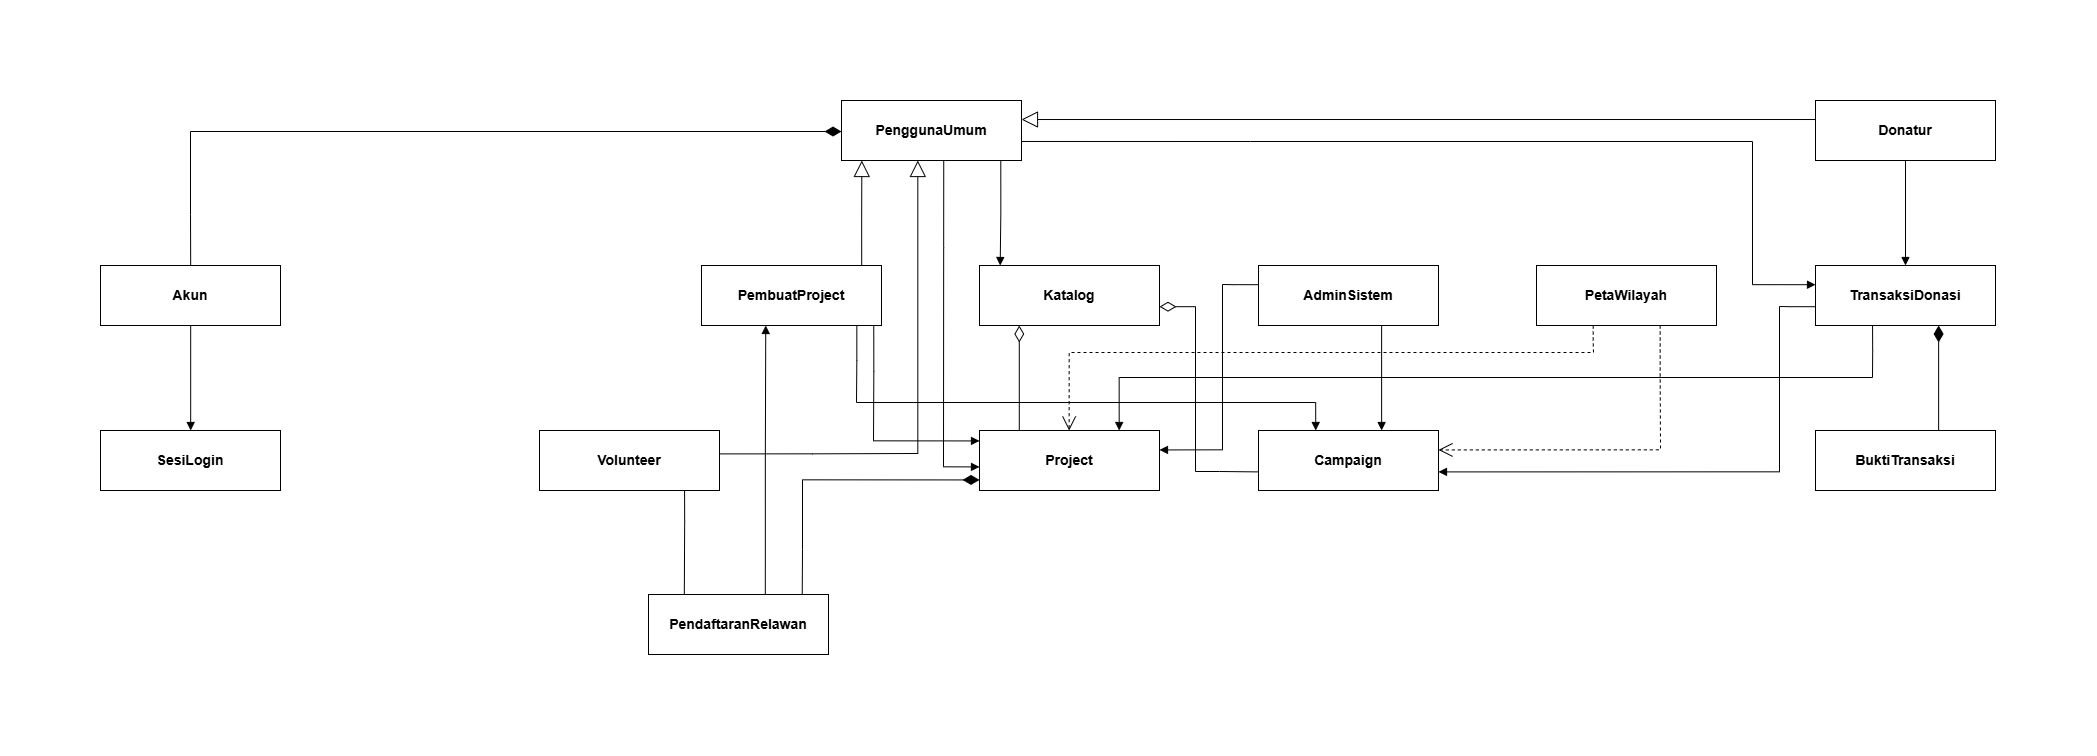

The diagram above was exported from draw.io. Its source (the exported page's mxGraphModel, read from the mxfile embedded in the PNG):
<mxGraphModel dx="2002" dy="1217" grid="1" gridSize="10" guides="1" tooltips="1" connect="1" arrows="1" fold="1" page="1" pageScale="1" pageWidth="850" pageHeight="1100" math="0" shadow="0">
  <root>
    <mxCell id="0" />
    <mxCell id="1" parent="0" />
    <mxCell id="c00" parent="1" style="rounded=0;whiteSpace=wrap;html=1;fontSize=14;fontStyle=1;fillColor=#FFFFFF;strokeColor=#000000;" value="PenggunaUmum" vertex="1">
      <mxGeometry height="60" width="180" x="831" y="50" as="geometry" />
    </mxCell>
    <mxCell id="c12" parent="1" style="rounded=0;whiteSpace=wrap;html=1;fontSize=14;fontStyle=1;fillColor=#FFFFFF;strokeColor=#000000;" value="Akun" vertex="1">
      <mxGeometry height="60" width="180" x="90" y="215" as="geometry" />
    </mxCell>
    <mxCell id="c13" parent="1" style="rounded=0;whiteSpace=wrap;html=1;fontSize=14;fontStyle=1;fillColor=#FFFFFF;strokeColor=#000000;" value="SesiLogin" vertex="1">
      <mxGeometry height="60" width="180" x="90" y="380" as="geometry" />
    </mxCell>
    <mxCell id="c04" parent="1" style="rounded=0;whiteSpace=wrap;html=1;fontSize=14;fontStyle=1;fillColor=#FFFFFF;strokeColor=#000000;" value="Donatur" vertex="1">
      <mxGeometry height="60" width="180" x="1805" y="50" as="geometry" />
    </mxCell>
    <mxCell id="c08" parent="1" style="rounded=0;whiteSpace=wrap;html=1;fontSize=14;fontStyle=1;fillColor=#FFFFFF;strokeColor=#000000;" value="Volunteer" vertex="1">
      <mxGeometry height="60" width="180" x="529" y="380" as="geometry" />
    </mxCell>
    <mxCell id="c10" parent="1" style="rounded=0;whiteSpace=wrap;html=1;fontSize=14;fontStyle=1;fillColor=#FFFFFF;strokeColor=#000000;" value="PembuatProject" vertex="1">
      <mxGeometry height="60" width="180" x="691" y="215" as="geometry" />
    </mxCell>
    <mxCell id="c11" parent="1" style="rounded=0;whiteSpace=wrap;html=1;fontSize=14;fontStyle=1;fillColor=#FFFFFF;strokeColor=#000000;" value="AdminSistem" vertex="1">
      <mxGeometry height="60" width="180" x="1248" y="215" as="geometry" />
    </mxCell>
    <mxCell id="c01" parent="1" style="rounded=0;whiteSpace=wrap;html=1;fontSize=14;fontStyle=1;fillColor=#FFFFFF;strokeColor=#000000;" value="Katalog" vertex="1">
      <mxGeometry height="60" width="180" x="969" y="215" as="geometry" />
    </mxCell>
    <mxCell id="c06" parent="1" style="rounded=0;whiteSpace=wrap;html=1;fontSize=14;fontStyle=1;fillColor=#FFFFFF;strokeColor=#000000;" value="TransaksiDonasi" vertex="1">
      <mxGeometry height="60" width="180" x="1805" y="215" as="geometry" />
    </mxCell>
    <mxCell id="c09" parent="1" style="rounded=0;whiteSpace=wrap;html=1;fontSize=14;fontStyle=1;fillColor=#FFFFFF;strokeColor=#000000;" value="PendaftaranRelawan" vertex="1">
      <mxGeometry height="60" width="180" x="638" y="544" as="geometry" />
    </mxCell>
    <mxCell id="c07" parent="1" style="rounded=0;whiteSpace=wrap;html=1;fontSize=14;fontStyle=1;fillColor=#FFFFFF;strokeColor=#000000;" value="BuktiTransaksi" vertex="1">
      <mxGeometry height="60" width="180" x="1805" y="380" as="geometry" />
    </mxCell>
    <mxCell id="c02" parent="1" style="rounded=0;whiteSpace=wrap;html=1;fontSize=14;fontStyle=1;fillColor=#FFFFFF;strokeColor=#000000;" value="Project" vertex="1">
      <mxGeometry height="60" width="180" x="969" y="380" as="geometry" />
    </mxCell>
    <mxCell id="c03" parent="1" style="rounded=0;whiteSpace=wrap;html=1;fontSize=14;fontStyle=1;fillColor=#FFFFFF;strokeColor=#000000;" value="Campaign" vertex="1">
      <mxGeometry height="60" width="180" x="1248" y="380" as="geometry" />
    </mxCell>
    <mxCell id="c05" parent="1" style="rounded=0;whiteSpace=wrap;html=1;fontSize=14;fontStyle=1;fillColor=#FFFFFF;strokeColor=#000000;" value="PetaWilayah" vertex="1">
      <mxGeometry height="60" width="180" x="1526" y="215" as="geometry" />
    </mxCell>
    <mxCell id="e01" edge="1" parent="1" source="c00" style="startArrow=diamondThin;startFill=1;startSize=14;endArrow=none;exitX=0.0;exitY=0.517;exitDx=0;exitDy=0;entryX=0.501;entryY=0.0;entryDx=0;entryDy=0;html=1;rounded=0;edgeStyle=orthogonalEdgeStyle;jettySize=auto;strokeColor=#000000;" target="c12">
      <mxGeometry relative="1" as="geometry">
        <Array as="points">
          <mxPoint x="180" y="81" />
          <mxPoint x="180" y="164" />
        </Array>
      </mxGeometry>
    </mxCell>
    <mxCell id="e02" edge="1" parent="1" source="c12" style="endArrow=block;endFill=1;exitX=0.501;exitY=1.0;exitDx=0;exitDy=0;entryX=0.501;entryY=0.0;entryDx=0;entryDy=0;html=1;rounded=0;edgeStyle=orthogonalEdgeStyle;jettySize=auto;strokeColor=#000000;" target="c13">
      <mxGeometry relative="1" as="geometry" />
    </mxCell>
    <mxCell id="e03" edge="1" parent="1" source="c00" style="endArrow=block;endFill=1;exitX=0.885;exitY=1.0;exitDx=0;exitDy=0;entryX=0.115;entryY=0.0;entryDx=0;entryDy=0;html=1;rounded=0;edgeStyle=orthogonalEdgeStyle;jettySize=auto;strokeColor=#000000;" target="c01">
      <mxGeometry relative="1" as="geometry" />
    </mxCell>
    <mxCell id="e04" edge="1" parent="1" source="c00" style="endArrow=block;endFill=1;exitX=0.568;exitY=1.0;exitDx=0;exitDy=0;entryX=0.0;entryY=0.607;entryDx=0;entryDy=0;html=1;rounded=0;edgeStyle=orthogonalEdgeStyle;jettySize=auto;strokeColor=#000000;" target="c02">
      <mxGeometry relative="1" as="geometry">
        <Array as="points">
          <mxPoint x="933" y="197" />
          <mxPoint x="933" y="416" />
        </Array>
      </mxGeometry>
    </mxCell>
    <mxCell id="e05" edge="1" parent="1" source="c00" style="endArrow=block;endFill=1;exitX=1.0;exitY=0.683;exitDx=0;exitDy=0;entryX=0.0;entryY=0.32;entryDx=0;entryDy=0;html=1;rounded=0;edgeStyle=orthogonalEdgeStyle;jettySize=auto;strokeColor=#000000;" target="c06">
      <mxGeometry relative="1" as="geometry">
        <Array as="points">
          <mxPoint x="1240" y="91" />
          <mxPoint x="1742" y="91" />
          <mxPoint x="1742" y="234" />
        </Array>
      </mxGeometry>
    </mxCell>
    <mxCell id="e06" edge="1" parent="1" source="c01" style="startArrow=diamondThin;startFill=0;startSize=14;endArrow=none;exitX=0.221;exitY=1.0;exitDx=0;exitDy=0;entryX=0.221;entryY=0.0;entryDx=0;entryDy=0;html=1;rounded=0;edgeStyle=orthogonalEdgeStyle;jettySize=auto;strokeColor=#000000;" target="c02">
      <mxGeometry relative="1" as="geometry" />
    </mxCell>
    <mxCell id="e07" edge="1" parent="1" source="c01" style="startArrow=diamondThin;startFill=0;startSize=14;endArrow=none;exitX=1.0;exitY=0.687;exitDx=0;exitDy=0;entryX=0.0;entryY=0.69;entryDx=0;entryDy=0;html=1;rounded=0;edgeStyle=orthogonalEdgeStyle;jettySize=auto;strokeColor=#000000;" target="c03">
      <mxGeometry relative="1" as="geometry">
        <Array as="points">
          <mxPoint x="1185" y="256" />
          <mxPoint x="1185" y="421" />
          <mxPoint x="1209" y="421" />
        </Array>
      </mxGeometry>
    </mxCell>
    <mxCell id="e08" edge="1" parent="1" source="c04" style="endArrow=block;endFill=1;exitX=0.5;exitY=1.0;exitDx=0;exitDy=0;entryX=0.5;entryY=0.0;entryDx=0;entryDy=0;html=1;rounded=0;edgeStyle=orthogonalEdgeStyle;jettySize=auto;strokeColor=#000000;" target="c06">
      <mxGeometry relative="1" as="geometry" />
    </mxCell>
    <mxCell id="e09" edge="1" parent="1" source="c06" style="startArrow=diamondThin;startFill=1;startSize=14;endArrow=none;exitX=0.684;exitY=1.0;exitDx=0;exitDy=0;entryX=0.684;entryY=0.0;entryDx=0;entryDy=0;html=1;rounded=0;edgeStyle=orthogonalEdgeStyle;jettySize=auto;strokeColor=#000000;" target="c07">
      <mxGeometry relative="1" as="geometry" />
    </mxCell>
    <mxCell id="e10" edge="1" parent="1" source="c06" style="endArrow=block;endFill=1;exitX=0.317;exitY=1.0;exitDx=0;exitDy=0;entryX=0.776;entryY=0.0;entryDx=0;entryDy=0;html=1;rounded=0;edgeStyle=orthogonalEdgeStyle;jettySize=auto;strokeColor=#000000;" target="c02">
      <mxGeometry relative="1" as="geometry">
        <Array as="points">
          <mxPoint x="1862" y="301" />
          <mxPoint x="1862" y="327" />
          <mxPoint x="1109" y="327" />
        </Array>
      </mxGeometry>
    </mxCell>
    <mxCell id="e11" edge="1" parent="1" source="c06" style="endArrow=block;endFill=1;exitX=0.0;exitY=0.687;exitDx=0;exitDy=0;entryX=1.0;entryY=0.69;entryDx=0;entryDy=0;html=1;rounded=0;edgeStyle=orthogonalEdgeStyle;jettySize=auto;strokeColor=#000000;" target="c03">
      <mxGeometry relative="1" as="geometry">
        <Array as="points">
          <mxPoint x="1780" y="256" />
          <mxPoint x="1769" y="256" />
          <mxPoint x="1769" y="421" />
        </Array>
      </mxGeometry>
    </mxCell>
    <mxCell id="e12" edge="1" parent="1" source="c05" style="endArrow=open;endSize=12;dashed=1;exitX=0.315;exitY=1.0;exitDx=0;exitDy=0;entryX=0.498;entryY=0.0;entryDx=0;entryDy=0;html=1;rounded=0;edgeStyle=orthogonalEdgeStyle;jettySize=auto;strokeColor=#000000;" target="c02">
      <mxGeometry relative="1" as="geometry">
        <Array as="points">
          <mxPoint x="1583" y="291" />
          <mxPoint x="1583" y="302" />
          <mxPoint x="1059" y="302" />
        </Array>
      </mxGeometry>
    </mxCell>
    <mxCell id="e13" edge="1" parent="1" source="c05" style="endArrow=open;endSize=12;dashed=1;exitX=0.687;exitY=1.0;exitDx=0;exitDy=0;entryX=1.0;entryY=0.324;entryDx=0;entryDy=0;html=1;rounded=0;edgeStyle=orthogonalEdgeStyle;jettySize=auto;strokeColor=#000000;" target="c03">
      <mxGeometry relative="1" as="geometry">
        <Array as="points">
          <mxPoint x="1650" y="323" />
          <mxPoint x="1650" y="399" />
        </Array>
      </mxGeometry>
    </mxCell>
    <mxCell id="e14" edge="1" parent="1" source="c08" style="endArrow=none;exitX=0.806;exitY=1.0;exitDx=0;exitDy=0;entryX=0.199;entryY=0.0;entryDx=0;entryDy=0;html=1;rounded=0;edgeStyle=orthogonalEdgeStyle;jettySize=auto;strokeColor=#000000;" target="c09">
      <mxGeometry relative="1" as="geometry">
        <Array as="points">
          <mxPoint x="674" y="471" />
          <mxPoint x="674" y="513" />
        </Array>
      </mxGeometry>
    </mxCell>
    <mxCell id="e15" edge="1" parent="1" source="c09" style="endArrow=block;endFill=1;exitX=0.649;exitY=0.0;exitDx=0;exitDy=0;entryX=0.357;entryY=1.0;entryDx=0;entryDy=0;html=1;rounded=0;edgeStyle=orthogonalEdgeStyle;jettySize=auto;strokeColor=#000000;" target="c10">
      <mxGeometry relative="1" as="geometry" />
    </mxCell>
    <mxCell id="e16" edge="1" parent="1" source="c02" style="startArrow=diamondThin;startFill=1;startSize=14;endArrow=none;exitX=0.0;exitY=0.824;exitDx=0;exitDy=0;entryX=0.854;entryY=0.0;entryDx=0;entryDy=0;html=1;rounded=0;edgeStyle=orthogonalEdgeStyle;jettySize=auto;strokeColor=#000000;" target="c09">
      <mxGeometry relative="1" as="geometry">
        <Array as="points">
          <mxPoint x="792" y="429" />
          <mxPoint x="792" y="499" />
        </Array>
      </mxGeometry>
    </mxCell>
    <mxCell id="e17" edge="1" parent="1" source="c10" style="endArrow=block;endFill=1;exitX=0.957;exitY=1.0;exitDx=0;exitDy=0;entryX=0.0;entryY=0.174;entryDx=0;entryDy=0;html=1;rounded=0;edgeStyle=orthogonalEdgeStyle;jettySize=auto;strokeColor=#000000;" target="c02">
      <mxGeometry relative="1" as="geometry">
        <Array as="points">
          <mxPoint x="863" y="321" />
          <mxPoint x="863" y="390" />
        </Array>
      </mxGeometry>
    </mxCell>
    <mxCell id="e18" edge="1" parent="1" source="c10" style="endArrow=block;endFill=1;exitX=0.863;exitY=1.0;exitDx=0;exitDy=0;entryX=0.318;entryY=0.0;entryDx=0;entryDy=0;html=1;rounded=0;edgeStyle=orthogonalEdgeStyle;jettySize=auto;strokeColor=#000000;" target="c03">
      <mxGeometry relative="1" as="geometry">
        <Array as="points">
          <mxPoint x="846" y="310" />
          <mxPoint x="846" y="352" />
          <mxPoint x="1305" y="352" />
        </Array>
      </mxGeometry>
    </mxCell>
    <mxCell id="e19" edge="1" parent="1" source="c11" style="endArrow=block;endFill=1;exitX=0.0;exitY=0.32;exitDx=0;exitDy=0;entryX=1.0;entryY=0.324;entryDx=0;entryDy=0;html=1;rounded=0;edgeStyle=orthogonalEdgeStyle;jettySize=auto;strokeColor=#000000;" target="c02">
      <mxGeometry relative="1" as="geometry">
        <Array as="points">
          <mxPoint x="1223" y="234" />
          <mxPoint x="1212" y="234" />
          <mxPoint x="1212" y="399" />
        </Array>
      </mxGeometry>
    </mxCell>
    <mxCell id="e20" edge="1" parent="1" source="c11" style="endArrow=block;endFill=1;exitX=0.684;exitY=1.0;exitDx=0;exitDy=0;entryX=0.684;entryY=0.0;entryDx=0;entryDy=0;html=1;rounded=0;edgeStyle=orthogonalEdgeStyle;jettySize=auto;strokeColor=#000000;" target="c03">
      <mxGeometry relative="1" as="geometry" />
    </mxCell>
    <mxCell id="gen1" edge="1" parent="1" source="c04" style="endArrow=block;endFill=0;endSize=14;exitX=0.0;exitY=0.317;exitDx=0;exitDy=0;entryX=1.0;entryY=0.317;entryDx=0;entryDy=0;html=1;rounded=0;edgeStyle=orthogonalEdgeStyle;jettySize=auto;strokeColor=#000000;" target="c00">
      <mxGeometry relative="1" as="geometry" />
    </mxCell>
    <mxCell id="gen2" edge="1" parent="1" source="c08" style="endArrow=block;endFill=0;endSize=14;exitX=1.0;exitY=0.39;exitDx=0;exitDy=0;entryX=0.424;entryY=1.0;entryDx=0;entryDy=0;html=1;rounded=0;edgeStyle=orthogonalEdgeStyle;jettySize=auto;strokeColor=#000000;" target="c00">
      <mxGeometry relative="1" as="geometry">
        <Array as="points">
          <mxPoint x="802" y="403" />
          <mxPoint x="907" y="403" />
        </Array>
      </mxGeometry>
    </mxCell>
    <mxCell id="gen3" edge="1" parent="1" source="c10" style="endArrow=block;endFill=0;endSize=14;exitX=0.89;exitY=0.0;exitDx=0;exitDy=0;entryX=0.113;entryY=1.0;entryDx=0;entryDy=0;html=1;rounded=0;edgeStyle=orthogonalEdgeStyle;jettySize=auto;strokeColor=#000000;" target="c00">
      <mxGeometry relative="1" as="geometry" />
    </mxCell>
  </root>
</mxGraphModel>